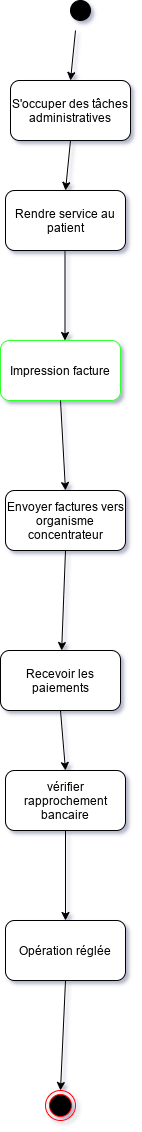

The diagram above was exported from draw.io. Its source (the exported page's mxGraphModel, read from the mxfile embedded in the PNG):
<mxGraphModel dx="1422" dy="712" grid="1" gridSize="10" guides="1" tooltips="1" connect="1" arrows="1" fold="1" page="1" pageScale="1" pageWidth="850" pageHeight="1100" background="#ffffff" math="0" shadow="0">
  <root>
    <mxCell id="0" />
    <mxCell id="1" parent="0" />
    <mxCell id="ASTjKpCHJ8SEO8F81Ce_-4" value="" style="ellipse;whiteSpace=wrap;html=1;aspect=fixed;fillColor=#000000;" parent="1" vertex="1">
      <mxGeometry x="310" y="230" width="20" height="20" as="geometry" />
    </mxCell>
    <mxCell id="ASTjKpCHJ8SEO8F81Ce_-10" value="S'occuper des tâches administratives" style="rounded=1;whiteSpace=wrap;html=1;fillColor=#FFFFFF;" parent="1" vertex="1">
      <mxGeometry x="250" y="310" width="120" height="60" as="geometry" />
    </mxCell>
    <mxCell id="ASTjKpCHJ8SEO8F81Ce_-20" value="Envoyer factures vers organisme concentrateur" style="rounded=1;whiteSpace=wrap;html=1;fillColor=#FFFFFF;" parent="1" vertex="1">
      <mxGeometry x="245" y="720" width="120" height="60" as="geometry" />
    </mxCell>
    <mxCell id="ASTjKpCHJ8SEO8F81Ce_-21" value="Recevoir les paiements" style="rounded=1;whiteSpace=wrap;html=1;fillColor=#FFFFFF;" parent="1" vertex="1">
      <mxGeometry x="240" y="880" width="120" height="60" as="geometry" />
    </mxCell>
    <mxCell id="ASTjKpCHJ8SEO8F81Ce_-22" value="vérifier rapprochement bancaire" style="rounded=1;whiteSpace=wrap;html=1;fillColor=#FFFFFF;" parent="1" vertex="1">
      <mxGeometry x="245" y="1000" width="120" height="60" as="geometry" />
    </mxCell>
    <mxCell id="ASTjKpCHJ8SEO8F81Ce_-23" value="Opération réglée" style="rounded=1;whiteSpace=wrap;html=1;fillColor=#FFFFFF;" parent="1" vertex="1">
      <mxGeometry x="245" y="1150" width="120" height="60" as="geometry" />
    </mxCell>
    <mxCell id="ASTjKpCHJ8SEO8F81Ce_-41" value="Impression facture" style="rounded=1;whiteSpace=wrap;html=1;fillColor=#FFFFFF;strokeColor=#33FF33;" parent="1" vertex="1">
      <mxGeometry x="240" y="570" width="120" height="60" as="geometry" />
    </mxCell>
    <mxCell id="04pSJdMtLNEKFuNsPILi-17" value="" style="ellipse;html=1;shape=endState;fillColor=#000000;strokeColor=#ff0000;" parent="1" vertex="1">
      <mxGeometry x="285" y="1320" width="30" height="30" as="geometry" />
    </mxCell>
    <mxCell id="04pSJdMtLNEKFuNsPILi-18" value="" style="endArrow=classic;html=1;exitX=0.5;exitY=1;exitDx=0;exitDy=0;entryX=0.5;entryY=0;entryDx=0;entryDy=0;" parent="1" target="ASTjKpCHJ8SEO8F81Ce_-10" edge="1">
      <mxGeometry width="50" height="50" relative="1" as="geometry">
        <mxPoint x="315" y="260" as="sourcePoint" />
        <mxPoint x="260" y="420" as="targetPoint" />
      </mxGeometry>
    </mxCell>
    <mxCell id="04pSJdMtLNEKFuNsPILi-19" value="" style="endArrow=classic;html=1;" parent="1" edge="1">
      <mxGeometry width="50" height="50" relative="1" as="geometry">
        <mxPoint x="304.5" y="470" as="sourcePoint" />
        <mxPoint x="304.5" y="570" as="targetPoint" />
      </mxGeometry>
    </mxCell>
    <mxCell id="ECSbXBhcMzcyAKEpeZFL-1" value="Rendre service au patient" style="rounded=1;whiteSpace=wrap;html=1;" parent="1" vertex="1">
      <mxGeometry x="245" y="420" width="120" height="60" as="geometry" />
    </mxCell>
    <mxCell id="ECSbXBhcMzcyAKEpeZFL-2" value="" style="endArrow=classic;html=1;exitX=0.5;exitY=1;exitDx=0;exitDy=0;entryX=0.5;entryY=0;entryDx=0;entryDy=0;" parent="1" source="ASTjKpCHJ8SEO8F81Ce_-10" target="ECSbXBhcMzcyAKEpeZFL-1" edge="1">
      <mxGeometry width="50" height="50" relative="1" as="geometry">
        <mxPoint x="410" y="440" as="sourcePoint" />
        <mxPoint x="460" y="390" as="targetPoint" />
      </mxGeometry>
    </mxCell>
    <mxCell id="ECSbXBhcMzcyAKEpeZFL-3" value="" style="endArrow=classic;html=1;exitX=0.5;exitY=1;exitDx=0;exitDy=0;entryX=0.5;entryY=0;entryDx=0;entryDy=0;" parent="1" source="ASTjKpCHJ8SEO8F81Ce_-41" target="ASTjKpCHJ8SEO8F81Ce_-20" edge="1">
      <mxGeometry width="50" height="50" relative="1" as="geometry">
        <mxPoint x="410" y="720" as="sourcePoint" />
        <mxPoint x="460" y="670" as="targetPoint" />
      </mxGeometry>
    </mxCell>
    <mxCell id="ECSbXBhcMzcyAKEpeZFL-4" value="" style="endArrow=classic;html=1;exitX=0.5;exitY=1;exitDx=0;exitDy=0;" parent="1" source="ASTjKpCHJ8SEO8F81Ce_-20" target="ASTjKpCHJ8SEO8F81Ce_-21" edge="1">
      <mxGeometry width="50" height="50" relative="1" as="geometry">
        <mxPoint x="410" y="720" as="sourcePoint" />
        <mxPoint x="460" y="670" as="targetPoint" />
      </mxGeometry>
    </mxCell>
    <mxCell id="ECSbXBhcMzcyAKEpeZFL-5" value="" style="endArrow=classic;html=1;exitX=0.5;exitY=1;exitDx=0;exitDy=0;entryX=0.5;entryY=0;entryDx=0;entryDy=0;" parent="1" source="ASTjKpCHJ8SEO8F81Ce_-21" target="ASTjKpCHJ8SEO8F81Ce_-22" edge="1">
      <mxGeometry width="50" height="50" relative="1" as="geometry">
        <mxPoint x="410" y="1020" as="sourcePoint" />
        <mxPoint x="460" y="970" as="targetPoint" />
      </mxGeometry>
    </mxCell>
    <mxCell id="ECSbXBhcMzcyAKEpeZFL-6" value="" style="endArrow=classic;html=1;exitX=0.5;exitY=1;exitDx=0;exitDy=0;entryX=0.5;entryY=0;entryDx=0;entryDy=0;" parent="1" source="ASTjKpCHJ8SEO8F81Ce_-22" target="ASTjKpCHJ8SEO8F81Ce_-23" edge="1">
      <mxGeometry width="50" height="50" relative="1" as="geometry">
        <mxPoint x="410" y="1170" as="sourcePoint" />
        <mxPoint x="460" y="1120" as="targetPoint" />
      </mxGeometry>
    </mxCell>
    <mxCell id="ECSbXBhcMzcyAKEpeZFL-7" value="" style="endArrow=classic;html=1;exitX=0.5;exitY=1;exitDx=0;exitDy=0;entryX=0.5;entryY=0;entryDx=0;entryDy=0;" parent="1" source="ASTjKpCHJ8SEO8F81Ce_-23" target="04pSJdMtLNEKFuNsPILi-17" edge="1">
      <mxGeometry width="50" height="50" relative="1" as="geometry">
        <mxPoint x="410" y="1330" as="sourcePoint" />
        <mxPoint x="460" y="1280" as="targetPoint" />
      </mxGeometry>
    </mxCell>
  </root>
</mxGraphModel>